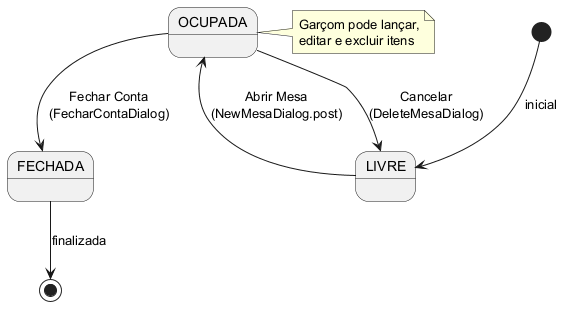

The diagram above was rendered by PlantUML. Its source (embedded in the PNG):
@startuml
' This PlantUML diagram is automatically generated and enhanced.
' Comments below each action are incorporated into action labels.
' Variables in {{name}} format are highlighted with bold/italic styling.
'
' For more information and usage instructions, see:
' https://github.com/hzarsteck/puml-sd-multiline

state "LIVRE" as LIVRE
state "OCUPADA" as OCUPADA
state "FECHADA" as FECHADA

[*] --> LIVRE : inicial
LIVRE --> OCUPADA : Abrir Mesa\n(NewMesaDialog.post)
OCUPADA --> FECHADA : Fechar Conta\n(FecharContaDialog)
OCUPADA --> LIVRE : Cancelar\n(DeleteMesaDialog)
FECHADA --> [*] : finalizada

note right of OCUPADA : Garçom pode lançar,\neditar e excluir itens
@enduml